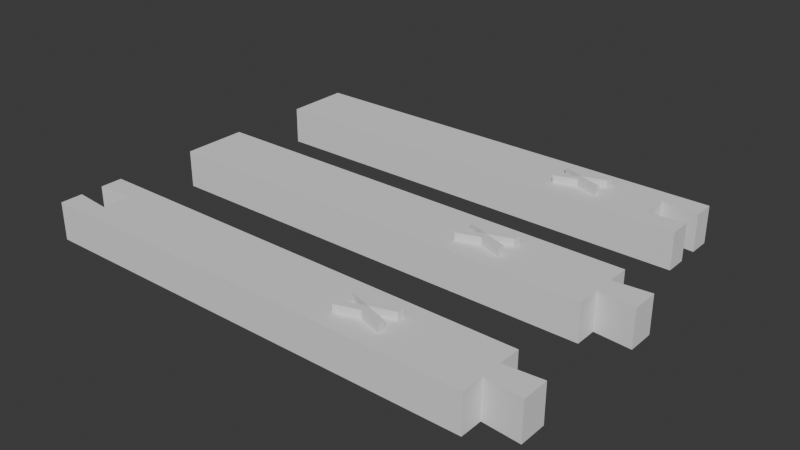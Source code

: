 # Source: test_x.blend  (saved by Blender 4.0.36; exported with 4.5.12 LTS)
import bpy
from mathutils import Matrix  # noqa: F401  (used for matrix-valued properties, if any)

bpy.ops.wm.read_factory_settings(use_empty=True)
scene = bpy.context.scene
scene.name = 'Scene'

# ---- collections
col_collection = bpy.data.collections.new('Collection'); scene.collection.children.link(col_collection)

# ---- world
world_world = bpy.data.worlds.new('World'); scene.world = world_world
world_world.use_nodes = True; world_world.node_tree.nodes.clear()
_N = world_world.node_tree.nodes; _L = world_world.node_tree.links
n0 = _N.new('ShaderNodeOutputWorld'); n0.name = 'World Output'; n0.location = (300, 300)
n1 = _N.new('ShaderNodeBackground'); n1.name = 'Background'; n1.location = (10, 300)
n1.inputs[0].default_value = (0.05088, 0.05088, 0.05088, 1.0)
_L.new(n1.outputs[0], n0.inputs[0])
n0.is_active_output = True
world_world.color = (0.05088, 0.05088, 0.05088)
world_world.use_sun_shadow = False
world_world.sun_shadow_jitter_overblur = 0.0

# ---- meshes
me_cube_002 = bpy.data.meshes.new('Cube.002')
me_cube_002.from_pydata([(0.6857, -0.1, -1.0), (0.6857, 0.1, -1.0), (0.6857, 0.1, 0.0), (0.6857, -0.1, 0.0), (2.98e-08, -0.1, -1.0), (2.98e-08, 0.1, -1.0), (8.941e-08, -0.1, 0.0), (8.941e-08, 0.1, 0.0), (0.6857, -0.032, -1.0), (0.6857, 0.032, -1.0), (0.6857, 0.032, 0.0), (0.6857, -0.032, 0.0), (0.7962, -0.0416, -1.0), (0.7962, 0.0416, -1.0), (0.7962, 0.0416, 0.0), (0.7962, -0.0416, 0.0), (-0.6857, 0.1, -1.0), (-0.6857, -0.1, -1.0), (-0.6857, -0.1, 0.0), (-0.6857, 0.1, 0.0), (-1.248e-07, 0.1, -1.0), (5.564e-09, -0.1, -1.0), (-1.844e-07, 0.1, 0.0), (-5.404e-08, -0.1, 0.0), (-0.5732, 0.1, -1.0), (-0.5732, -0.1, -1.0), (-0.5732, 0.1, 0.0), (-0.5732, -0.1, 0.0), (-0.6857, 0.03333, -1.0), (-0.6857, -0.03333, -1.0), (-0.6857, -0.03333, 0.0), (-0.6857, 0.03333, 0.0), (-0.5732, 0.04367, -1.0), (-0.5732, -0.04367, -1.0), (-0.5732, 0.04367, 0.0), (-0.5732, -0.04367, 0.0), (0.4109, -0.02286, 0.2), (0.4109, -0.02286, -0.2), (0.3423, -0.02286, -0.2), (0.3423, -0.02286, 0.2), (0.4109, -0.04571, -0.2), (0.4109, -0.04571, 0.2), (0.3423, 0.02286, -0.2), (0.3423, 0.02286, 0.2), (0.3423, -9.991e-10, -0.2), (0.3423, -9.991e-10, 0.2), (0.2737, 0.02286, 0.2), (0.2737, 0.04571, 0.2), (0.2737, 0.04571, -0.2), (0.2737, 0.02286, -0.2), (0.2737, -0.04571, 0.2), (0.2737, -0.04571, -0.2), (0.2737, -0.02286, -0.2), (0.2737, -0.02286, 0.2), (0.4109, 0.02286, 0.2), (0.4109, 0.04571, 0.2), (0.4109, 0.04571, -0.2), (0.4109, 0.02286, -0.2)], [], [(4, 5, 1, 9, 8, 0), (8, 11, 3, 0), (7, 2, 1, 5), (4, 0, 3, 6), (11, 10, 2, 7, 6, 3), (6, 7, 5, 4), (1, 2, 10, 9), (9, 10, 14, 13), (13, 14, 15, 12), (10, 11, 15, 14), (8, 9, 13, 12), (11, 8, 12, 15), (35, 30, 18, 27), (28, 31, 19, 16), (25, 27, 18, 17), (24, 16, 19, 26), (29, 33, 25, 17), (20, 24, 26, 22), (23, 27, 25, 21), (34, 35, 27, 23, 22, 26), (20, 21, 25, 33, 32, 24), (16, 24, 32, 28), (34, 32, 33, 35), (22, 23, 21, 20), (17, 18, 30, 29), (26, 19, 31, 34), (33, 29, 30, 35), (32, 34, 31, 28), (45, 39, 41, 36), (45, 43, 47, 46), (38, 44, 37, 40), (44, 45, 36, 37), (41, 40, 37, 36), (39, 38, 40, 41), (38, 39, 50, 51), (49, 46, 47, 48), (44, 45, 46, 49), (42, 44, 49, 48), (43, 42, 48, 47), (51, 50, 53, 52), (45, 44, 52, 53), (44, 38, 51, 52), (39, 45, 53, 50), (45, 44, 57, 54), (56, 55, 54, 57), (44, 42, 56, 57), (42, 43, 55, 56), (43, 45, 54, 55)])
_uv = me_cube_002.uv_layers.new(name='UVMap')
_uv.uv.foreach_set('vector', [0.1667, 0.5833, 0.1667, 0.6667, 0.125, 0.6667, 0.125, 0.6389, 0.125, 0.6111, 0.125, 0.5833, 0.375, 0.1389, 0.625, 0.1389, 0.625, 0.1667, 0.375, 0.1667, 0.8333, 0.6667, 0.875, 0.6667, 0.375, 0.08333, 0.2917, 0.375, 0.2917, 0.375, 0.375, 0.1667, 0.875, 0.5833, 0.8333, 0.5833, 0.875, 0.6111, 0.875, 0.6389, 0.875, 0.6667, 0.8333, 0.6667, 0.8333, 0.5833, 0.875, 0.5833, 0.8333, 0.5833, 0.8333, 0.6667, 0.1667, 0.6667, 0.1667, 0.5833, 0.375, 0.08333, 0.625, 0.08333, 0.625, 0.1111, 0.375, 0.1111, 0.375, 0.1111, 0.625, 0.1111, 0.625, 0.1111, 0.375, 0.1111, 0.375, 0.1111, 0.625, 0.1111, 0.625, 0.1389, 0.375, 0.1389, 0.875, 0.6389, 0.875, 0.6111, 0.875, 0.6111, 0.875, 0.6389, 0.125, 0.6111, 0.125, 0.6389, 0.125, 0.6389, 0.125, 0.6111, 0.625, 0.1389, 0.375, 0.1389, 0.375, 0.1389, 0.625, 0.1389, 0.8646, 0.6389, 0.875, 0.6389, 0.875, 0.6667, 0.8646, 0.6667, 0.375, 0.1389, 0.625, 0.1389, 0.625, 0.1667, 0.375, 0.1667, 0.3542, 0.1562, 0.8646, 0.6667, 0.875, 0.6667, 0.375, 0.08333, 0.3542, 0.2187, 0.375, 0.1667, 0.875, 0.5833, 0.8646, 0.5833, 0.125, 0.6389, 0.1354, 0.6389, 0.1354, 0.6667, 0.125, 0.6667, 0.2917, 0.375, 0.3542, 0.2187, 0.8646, 0.5833, 0.8333, 0.5833, 0.8333, 0.6667, 0.8646, 0.6667, 0.3542, 0.1562, 0.2917, 0.375, 0.8646, 0.6111, 0.8646, 0.6389, 0.8646, 0.6667, 0.8333, 0.6667, 0.8333, 0.5833, 0.8646, 0.5833, 0.1667, 0.5833, 0.1667, 0.6667, 0.1354, 0.6667, 0.1354, 0.6389, 0.1354, 0.6111, 0.1354, 0.5833, 0.125, 0.5833, 0.1354, 0.5833, 0.1354, 0.6111, 0.125, 0.6111, 0.8646, 0.6111, 0.1354, 0.6111, 0.1354, 0.6389, 0.8646, 0.6389, 0.8333, 0.5833, 0.8333, 0.6667, 0.1667, 0.6667, 0.1667, 0.5833, 0.375, 0.08333, 0.625, 0.08333, 0.625, 0.1111, 0.375, 0.1111, 0.8646, 0.5833, 0.875, 0.5833, 0.875, 0.6111, 0.8646, 0.6111, 0.1354, 0.6389, 0.375, 0.1111, 0.875, 0.6389, 0.8646, 0.6389, 0.1354, 0.6111, 0.8646, 0.6111, 0.625, 0.1389, 0.125, 0.6111, 0.75, 0.5, 0.875, 0.5, 0.875, 0.5, 0.75, 0.5, 0.75, 0.5, 0.625, 0.5, 0.625, 0.5, 0.75, 0.5, 0.125, 0.5, 0.25, 0.5, 0.25, 0.5, 0.125, 0.5, 0.375, 0.375, 0.625, 0.375, 0.625, 0.375, 0.375, 0.375, 0.625, 0.25, 0.375, 0.25, 0.25, 0.5, 0.625, 0.375, 0.625, 0.25, 0.375, 0.25, 0.375, 0.25, 0.625, 0.25, 0.375, 0.25, 0.625, 0.25, 0.625, 0.25, 0.375, 0.25, 0.375, 0.375, 0.625, 0.375, 0.625, 0.5, 0.375, 0.5, 0.375, 0.375, 0.625, 0.375, 0.625, 0.375, 0.375, 0.375, 0.375, 0.5, 0.25, 0.5, 0.25, 0.5, 0.375, 0.5, 0.625, 0.5, 0.375, 0.5, 0.375, 0.5, 0.625, 0.5, 0.375, 0.25, 0.625, 0.25, 0.625, 0.375, 0.375, 0.375, 0.625, 0.375, 0.375, 0.375, 0.375, 0.375, 0.625, 0.375, 0.25, 0.5, 0.125, 0.5, 0.125, 0.5, 0.25, 0.5, 0.875, 0.5, 0.75, 0.5, 0.75, 0.5, 0.875, 0.5, 0.625, 0.375, 0.375, 0.375, 0.375, 0.375, 0.625, 0.375, 0.375, 0.5, 0.625, 0.5, 0.75, 0.5, 0.375, 0.375, 0.25, 0.5, 0.375, 0.5, 0.375, 0.5, 0.25, 0.5, 0.375, 0.5, 0.625, 0.5, 0.625, 0.5, 0.375, 0.5, 0.625, 0.5, 0.75, 0.5, 0.75, 0.5, 0.625, 0.5])
me_cube_002.update()
me_cube_004 = bpy.data.meshes.new('Cube.004')
me_cube_004.from_pydata([(0.6857, -0.1, -1.0), (0.6857, 0.1, -1.0), (0.6857, 0.1, 0.0), (0.6857, -0.1, 0.0), (5.96e-08, -0.1, -1.0), (5.96e-08, 0.1, -1.0), (1.192e-07, -0.1, 0.0), (1.192e-07, 0.1, 0.0), (0.4571, -0.1, -1.0), (0.4571, 0.1, -1.0), (0.4571, -0.1, 0.0), (0.4571, 0.1, 0.0), (-0.6857, 0.1, -1.0), (-0.6857, -0.1, -1.0), (-0.6857, -0.1, 0.0), (-0.6857, 0.1, 0.0), (-5.96e-08, 0.1, -1.0), (-5.96e-08, -0.1, -1.0), (-1.192e-07, 0.1, 0.0), (-1.192e-07, -0.1, 0.0), (-0.5732, 0.1, -1.0), (-0.5732, -0.1, -1.0), (-0.5732, 0.1, 0.0), (-0.5732, -0.1, 0.0), (-0.6857, 0.03333, -1.0), (-0.6857, -0.03333, -1.0), (-0.6857, -0.03333, 0.0), (-0.6857, 0.03333, 0.0), (-0.5732, 0.04367, -1.0), (-0.5732, -0.04367, -1.0), (-0.5732, 0.04367, 0.0), (-0.5732, -0.04367, 0.0), (-0.2749, -0.02286, 0.2), (-0.2749, -0.02286, -0.2), (-0.3434, -0.02286, -0.2), (-0.3434, -0.02286, 0.2), (-0.2749, -0.04571, -0.2), (-0.2749, -0.04571, 0.2), (-0.3434, 0.02286, -0.2), (-0.3434, 0.02286, 0.2), (-0.3434, 3.49e-07, -0.2), (-0.3434, 3.49e-07, 0.2), (-0.412, 0.02286, 0.2), (-0.412, 0.04571, 0.2), (-0.412, 0.04571, -0.2), (-0.412, 0.02286, -0.2), (-0.412, -0.04571, 0.2), (-0.412, -0.04571, -0.2), (-0.412, -0.02286, -0.2), (-0.412, -0.02286, 0.2), (-0.2749, 0.02286, 0.2), (-0.2749, 0.04571, 0.2), (-0.2749, 0.04571, -0.2), (-0.2749, 0.02286, -0.2)], [], [(8, 0, 3, 10), (8, 4, 5, 9), (11, 2, 1, 9), (6, 7, 5, 4), (10, 3, 2, 11), (2, 3, 0, 1), (6, 10, 11, 7), (7, 11, 9, 5), (0, 8, 9, 1), (4, 8, 10, 6), (31, 26, 14, 23), (24, 27, 15, 12), (21, 23, 14, 13), (20, 12, 15, 22), (25, 29, 21, 13), (16, 20, 22, 18), (19, 23, 21, 17), (30, 31, 23, 19, 18, 22), (16, 17, 21, 29, 28, 20), (12, 20, 28, 24), (30, 28, 29, 31), (18, 19, 17, 16), (13, 14, 26, 25), (22, 15, 27, 30), (29, 25, 26, 31), (28, 30, 27, 24), (41, 35, 37, 32), (41, 39, 43, 42), (34, 40, 33, 36), (40, 41, 32, 33), (37, 36, 33, 32), (35, 34, 36, 37), (34, 35, 46, 47), (45, 42, 43, 44), (40, 41, 42, 45), (38, 40, 45, 44), (39, 38, 44, 43), (47, 46, 49, 48), (41, 40, 48, 49), (40, 34, 47, 48), (35, 41, 49, 46), (41, 40, 53, 50), (52, 51, 50, 53), (40, 38, 52, 53), (38, 39, 51, 52), (39, 41, 50, 51)])
_uv = me_cube_004.uv_layers.new(name='UVMap')
_uv.uv.foreach_set('vector', [0.3333, 0.2708, 0.375, 0.1667, 0.875, 0.5833, 0.8542, 0.5833, 0.2708, 0.375, 0.1667, 0.5833, 0.2917, 0.375, 0.3333, 0.2292, 0.8542, 0.6667, 0.875, 0.6667, 0.375, 0.08333, 0.3333, 0.2292, 0.8333, 0.5833, 0.8333, 0.6667, 0.1667, 0.6667, 0.1667, 0.5833, 0.7292, 0.375, 0.625, 0.1667, 0.875, 0.6667, 0.8542, 0.6667, 0.625, 0.08333, 0.625, 0.1667, 0.375, 0.1667, 0.375, 0.08333, 0.8333, 0.5833, 0.7292, 0.375, 0.8542, 0.6667, 0.8333, 0.6667, 0.8333, 0.6667, 0.8542, 0.6667, 0.3333, 0.2292, 0.2917, 0.375, 0.375, 0.1667, 0.2708, 0.375, 0.3333, 0.2292, 0.375, 0.08333, 0.2917, 0.375, 0.3333, 0.2708, 0.8542, 0.5833, 0.8333, 0.5833, 0.8646, 0.6389, 0.875, 0.6389, 0.875, 0.6667, 0.8646, 0.6667, 0.375, 0.1389, 0.625, 0.1389, 0.625, 0.1667, 0.375, 0.1667, 0.3542, 0.1562, 0.8646, 0.6667, 0.875, 0.6667, 0.375, 0.08333, 0.3542, 0.2187, 0.375, 0.1667, 0.875, 0.5833, 0.8646, 0.5833, 0.125, 0.6389, 0.1354, 0.6389, 0.1354, 0.6667, 0.125, 0.6667, 0.2917, 0.375, 0.3542, 0.2187, 0.8646, 0.5833, 0.8333, 0.5833, 0.8333, 0.6667, 0.8646, 0.6667, 0.3542, 0.1562, 0.2917, 0.375, 0.8646, 0.6111, 0.8646, 0.6389, 0.8646, 0.6667, 0.8333, 0.6667, 0.8333, 0.5833, 0.8646, 0.5833, 0.1667, 0.5833, 0.1667, 0.6667, 0.1354, 0.6667, 0.1354, 0.6389, 0.1354, 0.6111, 0.1354, 0.5833, 0.125, 0.5833, 0.1354, 0.5833, 0.1354, 0.6111, 0.125, 0.6111, 0.8646, 0.6111, 0.1354, 0.6111, 0.1354, 0.6389, 0.8646, 0.6389, 0.8333, 0.5833, 0.8333, 0.6667, 0.1667, 0.6667, 0.1667, 0.5833, 0.375, 0.08333, 0.625, 0.08333, 0.625, 0.1111, 0.375, 0.1111, 0.8646, 0.5833, 0.875, 0.5833, 0.875, 0.6111, 0.8646, 0.6111, 0.1354, 0.6389, 0.375, 0.1111, 0.875, 0.6389, 0.8646, 0.6389, 0.1354, 0.6111, 0.8646, 0.6111, 0.625, 0.1389, 0.125, 0.6111, 0.75, 0.5, 0.875, 0.5, 0.875, 0.5, 0.75, 0.5, 0.75, 0.5, 0.625, 0.5, 0.625, 0.5, 0.75, 0.5, 0.125, 0.5, 0.25, 0.5, 0.25, 0.5, 0.125, 0.5, 0.375, 0.375, 0.625, 0.375, 0.625, 0.375, 0.375, 0.375, 0.625, 0.25, 0.375, 0.25, 0.25, 0.5, 0.625, 0.375, 0.625, 0.25, 0.375, 0.25, 0.375, 0.25, 0.625, 0.25, 0.375, 0.25, 0.625, 0.25, 0.625, 0.25, 0.375, 0.25, 0.375, 0.375, 0.625, 0.375, 0.625, 0.5, 0.375, 0.5, 0.375, 0.375, 0.625, 0.375, 0.625, 0.375, 0.375, 0.375, 0.375, 0.5, 0.25, 0.5, 0.25, 0.5, 0.375, 0.5, 0.625, 0.5, 0.375, 0.5, 0.375, 0.5, 0.625, 0.5, 0.375, 0.25, 0.625, 0.25, 0.625, 0.375, 0.375, 0.375, 0.625, 0.375, 0.375, 0.375, 0.375, 0.375, 0.625, 0.375, 0.25, 0.5, 0.125, 0.5, 0.125, 0.5, 0.25, 0.5, 0.875, 0.5, 0.75, 0.5, 0.75, 0.5, 0.875, 0.5, 0.625, 0.375, 0.375, 0.375, 0.375, 0.375, 0.625, 0.375, 0.375, 0.5, 0.625, 0.5, 0.75, 0.5, 0.375, 0.375, 0.25, 0.5, 0.375, 0.5, 0.375, 0.5, 0.25, 0.5, 0.375, 0.5, 0.625, 0.5, 0.625, 0.5, 0.375, 0.5, 0.625, 0.5, 0.75, 0.5, 0.75, 0.5, 0.625, 0.5])
me_cube_004.update()
me_cube_005 = bpy.data.meshes.new('Cube.005')
me_cube_005.from_pydata([(0.6857, -0.1, -1.0), (0.6857, 0.1, -1.0), (0.6857, 0.1, 0.0), (0.6857, -0.1, 0.0), (2.98e-08, -0.1, -1.0), (2.98e-08, 0.1, -1.0), (8.941e-08, -0.1, 0.0), (8.941e-08, 0.1, 0.0), (0.6857, -0.032, -1.0), (0.6857, 0.032, -1.0), (0.6857, 0.032, 0.0), (0.6857, -0.032, 0.0), (0.7962, -0.0416, -1.0), (0.7962, 0.0416, -1.0), (0.7962, 0.0416, 0.0), (0.7962, -0.0416, 0.0), (-0.6857, 0.1, -1.0), (-0.6857, -0.1, -1.0), (-0.6857, -0.1, 0.0), (-0.6857, 0.1, 0.0), (-9.219e-08, 0.1, -1.0), (-2.702e-08, -0.1, -1.0), (-1.518e-07, 0.1, 0.0), (-8.663e-08, -0.1, 0.0), (-0.4571, 0.1, -1.0), (-0.4571, -0.1, -1.0), (-0.4571, 0.1, 0.0), (-0.4571, -0.1, 0.0), (0.4109, -0.02286, 0.2), (0.4109, -0.02286, -0.2), (0.3423, -0.02286, -0.2), (0.3423, -0.02286, 0.2), (0.4109, -0.04571, -0.2), (0.4109, -0.04571, 0.2), (0.3423, 0.02286, -0.2), (0.3423, 0.02286, 0.2), (0.3423, -9.991e-10, -0.2), (0.3423, -9.991e-10, 0.2), (0.2737, 0.02286, 0.2), (0.2737, 0.04571, 0.2), (0.2737, 0.04571, -0.2), (0.2737, 0.02286, -0.2), (0.2737, -0.04571, 0.2), (0.2737, -0.04571, -0.2), (0.2737, -0.02286, -0.2), (0.2737, -0.02286, 0.2), (0.4109, 0.02286, 0.2), (0.4109, 0.04571, 0.2), (0.4109, 0.04571, -0.2), (0.4109, 0.02286, -0.2)], [], [(4, 5, 1, 9, 8, 0), (8, 11, 3, 0), (7, 2, 1, 5), (4, 0, 3, 6), (11, 10, 2, 7, 6, 3), (6, 7, 5, 4), (1, 2, 10, 9), (9, 10, 14, 13), (13, 14, 15, 12), (10, 11, 15, 14), (8, 9, 13, 12), (11, 8, 12, 15), (24, 16, 19, 26), (24, 20, 21, 25), (27, 18, 17, 25), (22, 23, 21, 20), (26, 19, 18, 27), (18, 19, 16, 17), (22, 26, 27, 23), (23, 27, 25, 21), (16, 24, 25, 17), (20, 24, 26, 22), (37, 31, 33, 28), (37, 35, 39, 38), (30, 36, 29, 32), (36, 37, 28, 29), (33, 32, 29, 28), (31, 30, 32, 33), (30, 31, 42, 43), (41, 38, 39, 40), (36, 37, 38, 41), (34, 36, 41, 40), (35, 34, 40, 39), (43, 42, 45, 44), (37, 36, 44, 45), (36, 30, 43, 44), (31, 37, 45, 42), (37, 36, 49, 46), (48, 47, 46, 49), (36, 34, 48, 49), (34, 35, 47, 48), (35, 37, 46, 47)])
_uv = me_cube_005.uv_layers.new(name='UVMap')
_uv.uv.foreach_set('vector', [0.1667, 0.5833, 0.1667, 0.6667, 0.125, 0.6667, 0.125, 0.6389, 0.125, 0.6111, 0.125, 0.5833, 0.375, 0.1389, 0.625, 0.1389, 0.625, 0.1667, 0.375, 0.1667, 0.8333, 0.6667, 0.875, 0.6667, 0.375, 0.08333, 0.2917, 0.375, 0.2917, 0.375, 0.375, 0.1667, 0.875, 0.5833, 0.8333, 0.5833, 0.875, 0.6111, 0.875, 0.6389, 0.875, 0.6667, 0.8333, 0.6667, 0.8333, 0.5833, 0.875, 0.5833, 0.8333, 0.5833, 0.8333, 0.6667, 0.1667, 0.6667, 0.1667, 0.5833, 0.375, 0.08333, 0.625, 0.08333, 0.625, 0.1111, 0.375, 0.1111, 0.375, 0.1111, 0.625, 0.1111, 0.625, 0.1111, 0.375, 0.1111, 0.375, 0.1111, 0.625, 0.1111, 0.625, 0.1389, 0.375, 0.1389, 0.875, 0.6389, 0.875, 0.6111, 0.875, 0.6111, 0.875, 0.6389, 0.125, 0.6111, 0.125, 0.6389, 0.125, 0.6389, 0.125, 0.6111, 0.625, 0.1389, 0.375, 0.1389, 0.375, 0.1389, 0.625, 0.1389, 0.3333, 0.2708, 0.375, 0.1667, 0.875, 0.5833, 0.8542, 0.5833, 0.2708, 0.375, 0.1667, 0.5833, 0.2917, 0.375, 0.3333, 0.2292, 0.8542, 0.6667, 0.875, 0.6667, 0.375, 0.08333, 0.3333, 0.2292, 0.8333, 0.5833, 0.8333, 0.6667, 0.1667, 0.6667, 0.1667, 0.5833, 0.7292, 0.375, 0.625, 0.1667, 0.875, 0.6667, 0.8542, 0.6667, 0.625, 0.08333, 0.625, 0.1667, 0.375, 0.1667, 0.375, 0.08333, 0.8333, 0.5833, 0.7292, 0.375, 0.8542, 0.6667, 0.8333, 0.6667, 0.8333, 0.6667, 0.8542, 0.6667, 0.3333, 0.2292, 0.2917, 0.375, 0.375, 0.1667, 0.2708, 0.375, 0.3333, 0.2292, 0.375, 0.08333, 0.2917, 0.375, 0.3333, 0.2708, 0.8542, 0.5833, 0.8333, 0.5833, 0.75, 0.5, 0.875, 0.5, 0.875, 0.5, 0.75, 0.5, 0.75, 0.5, 0.625, 0.5, 0.625, 0.5, 0.75, 0.5, 0.125, 0.5, 0.25, 0.5, 0.25, 0.5, 0.125, 0.5, 0.375, 0.375, 0.625, 0.375, 0.625, 0.375, 0.375, 0.375, 0.625, 0.25, 0.375, 0.25, 0.25, 0.5, 0.625, 0.375, 0.625, 0.25, 0.375, 0.25, 0.375, 0.25, 0.625, 0.25, 0.375, 0.25, 0.625, 0.25, 0.625, 0.25, 0.375, 0.25, 0.375, 0.375, 0.625, 0.375, 0.625, 0.5, 0.375, 0.5, 0.375, 0.375, 0.625, 0.375, 0.625, 0.375, 0.375, 0.375, 0.375, 0.5, 0.25, 0.5, 0.25, 0.5, 0.375, 0.5, 0.625, 0.5, 0.375, 0.5, 0.375, 0.5, 0.625, 0.5, 0.375, 0.25, 0.625, 0.25, 0.625, 0.375, 0.375, 0.375, 0.625, 0.375, 0.375, 0.375, 0.375, 0.375, 0.625, 0.375, 0.25, 0.5, 0.125, 0.5, 0.125, 0.5, 0.25, 0.5, 0.875, 0.5, 0.75, 0.5, 0.75, 0.5, 0.875, 0.5, 0.625, 0.375, 0.375, 0.375, 0.375, 0.375, 0.625, 0.375, 0.375, 0.5, 0.625, 0.5, 0.75, 0.5, 0.375, 0.375, 0.25, 0.5, 0.375, 0.5, 0.375, 0.5, 0.25, 0.5, 0.375, 0.5, 0.625, 0.5, 0.625, 0.5, 0.375, 0.5, 0.625, 0.5, 0.75, 0.5, 0.75, 0.5, 0.625, 0.5])
me_cube_005.update()

# ---- objects
ob_connectormid = bpy.data.objects.new('ConnectorMid', me_cube_002)
ob_connectorend = bpy.data.objects.new('ConnectorEnd', me_cube_004)
ob_connectorstart = bpy.data.objects.new('ConnectorStart', me_cube_005)

# ---- transforms, parenting, visibility, modifiers, constraints
ob_connectormid.location = (0.0, -2.0, 0.0)
ob_connectormid.scale = (4.375, 4.375, 0.5)
_vg = ob_connectormid.vertex_groups.new(name='Start')
_vg = ob_connectormid.vertex_groups.new(name='End')
ob_connectorend.location = (0.0, 2.0, 0.0)
ob_connectorend.rotation_euler = (0.0, -0.0, 9.425)
ob_connectorend.scale = (4.375, 4.375, 0.5)
_vg = ob_connectorend.vertex_groups.new(name='Start')
_vg = ob_connectorend.vertex_groups.new(name='Mid')
_vg = ob_connectorend.vertex_groups.new(name='End')
ob_connectorstart.location = (0.0, 0.0, 0.0)
ob_connectorstart.scale = (4.375, 4.375, 0.5)
_vg = ob_connectorstart.vertex_groups.new(name='Start')
_vg = ob_connectorstart.vertex_groups.new(name='Mid')
_vg = ob_connectorstart.vertex_groups.new(name='End')

# ---- collection membership
col_collection.objects.link(ob_connectormid)
col_collection.objects.link(ob_connectorend)
col_collection.objects.link(ob_connectorstart)

# ---- scene / render settings (as saved in the file)
scene.frame_start = 1; scene.frame_end = 250; scene.frame_set(1)
scene.render.engine = 'BLENDER_EEVEE_NEXT'
scene.cycles.sampling_pattern = 'TABULATED_SOBOL'
bpy.context.view_layer.update()

# ---- added for rendering (the .blend has no active camera and no usable light): camera, sun
cam_auto = bpy.data.cameras.new('AutoCamera')
cam_auto.lens = 50.0
cam_auto.sensor_width = 36.0
cam_auto.clip_end = 1000.0
ob_auto_camera = bpy.data.objects.new('AutoCamera', cam_auto)
scene.collection.objects.link(ob_auto_camera)
ob_auto_camera.location = (7.76743, -9.03085, 5.82057)
ob_auto_camera.rotation_euler = (1.09748, -7.21219e-08, 0.694738)
scene.camera = ob_auto_camera
light_auto_sun = bpy.data.lights.new('AutoSun', 'SUN')
light_auto_sun.energy = 3.0
light_auto_sun.angle = 0.0523599
ob_auto_sun = bpy.data.objects.new('AutoSun', light_auto_sun)
scene.collection.objects.link(ob_auto_sun)
ob_auto_sun.rotation_euler = (0.872665, 0.174533, 0.523599)
bpy.context.view_layer.update()
